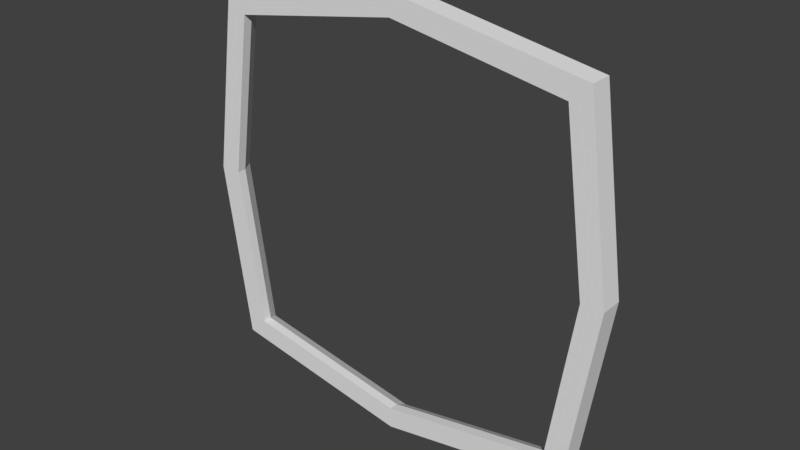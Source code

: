 # Source: Picture_Frame_3.blend  (saved by Blender 2.79.0; exported with 4.5.12 LTS)
import bpy
from mathutils import Matrix  # noqa: F401  (used for matrix-valued properties, if any)

bpy.ops.wm.read_factory_settings(use_empty=True)
scene = bpy.context.scene
scene.name = 'Scene'

# ---- collections
col_collection_1 = bpy.data.collections.new('Collection 1'); scene.collection.children.link(col_collection_1)

# ---- materials (node trees are filled in below, after node groups)
mat_material = bpy.data.materials.new('Material')
mat_material.alpha_threshold = 0.0
mat_material.use_transparent_shadow = False
mat_material.roughness = 0.5
mat_material.line_color = (0.0, 0.0, 0.0, 1.0)

# ---- material node trees

# ---- world
world_world = bpy.data.worlds.new('World'); scene.world = world_world
world_world.color = (0.05088, 0.05088, 0.05088)
world_world.use_sun_shadow = False
world_world.sun_shadow_jitter_overblur = 0.0
world_world.cycles.sampling_method = 'MANUAL'

# ---- meshes
me_cube = bpy.data.meshes.new('Cube')
me_cube.from_pydata([(-1.0, -0.02261, 1.0), (-1.0, 1.0, 1.0), (-0.9001, -0.02261, 0.9001), (-0.9001, 0.394, 0.9001), (-0.9714, 1.246, 0.9714), (-0.9357, 0.9971, 0.9357), (1.0, -0.02261, 1.0), (1.0, 1.0, 1.0), (0.9001, -0.02261, 0.9001), (0.9001, 0.394, 0.9001), (0.9714, 1.246, 0.9714), (0.9357, 0.9971, 0.9357), (0.0, 1.0, 1.184), (0.0, -0.02261, 1.184), (0.0, 0.394, 1.066), (0.0, -0.02261, 1.066), (0.0, 1.246, 1.15), (0.0, 0.9971, 1.108), (-1.0, -0.02261, -1.0), (-1.0, 1.0, -1.0), (-0.9001, -0.02261, -0.9001), (-0.9001, 0.394, -0.9001), (-0.9714, 1.246, -0.9714), (-0.9357, 0.9971, -0.9357), (-1.065, 0.9971, 0.0), (-1.105, 1.246, 0.0), (-1.024, 0.394, 0.0), (-1.024, -0.02261, 0.0), (-1.138, 1.0, 0.0), (-1.138, -0.02261, 0.0), (1.0, -0.02261, -1.0), (1.0, 1.0, -1.0), (0.9001, -0.02261, -0.9001), (0.9001, 0.394, -0.9001), (0.9714, 1.246, -0.9714), (0.9357, 0.9971, -0.9357), (1.065, 0.9971, 0.0), (1.105, 1.246, 0.0), (1.024, 0.394, 0.0), (1.024, -0.02261, 0.0), (1.138, 1.0, 0.0), (1.138, -0.02261, 0.0), (0.0, 1.0, -1.184), (0.0, -0.02261, -1.184), (0.0, 0.394, -1.066), (0.0, -0.02261, -1.066), (0.0, 1.246, -1.15), (0.0, 0.9971, -1.108)], [], [(14, 15, 2, 3), (24, 5, 3, 26), (13, 0, 2, 15), (28, 1, 4, 25), (25, 4, 5, 24), (4, 16, 17, 5), (1, 12, 16, 4), (5, 17, 14, 3), (0, 29, 27, 2), (3, 2, 27, 26), (14, 9, 8, 15), (36, 38, 9, 11), (13, 15, 8, 6), (40, 37, 10, 7), (37, 36, 11, 10), (10, 11, 17, 16), (7, 10, 16, 12), (11, 9, 14, 17), (6, 8, 39, 41), (9, 38, 39, 8), (44, 21, 20, 45), (24, 26, 21, 23), (43, 45, 20, 18), (28, 25, 22, 19), (25, 24, 23, 22), (22, 23, 47, 46), (19, 22, 46, 42), (23, 21, 44, 47), (18, 20, 27, 29), (21, 26, 27, 20), (44, 45, 32, 33), (36, 35, 33, 38), (43, 30, 32, 45), (7, 6, 41, 40), (40, 31, 34, 37), (12, 13, 6, 7), (37, 34, 35, 36), (34, 46, 47, 35), (31, 42, 46, 34), (35, 47, 44, 33), (30, 41, 39, 32), (33, 32, 39, 38), (40, 41, 30, 31), (31, 30, 43, 42), (42, 43, 18, 19), (19, 18, 29, 28), (28, 29, 0, 1), (1, 0, 13, 12)])
_uv = me_cube.uv_layers.new(name='UVMap')
_uv.uv.foreach_set('vector', [0.7207, 0.5, 0.7889, 0.5, 0.791, 0.6515, 0.7228, 0.6515, 0.4112, 0.8365, 0.4127, 0.6791, 0.5119, 0.6851, 0.5104, 0.8365, 0.1585, 0.3947, 0.0, 0.3411, 0.01849, 0.3267, 0.1611, 0.375, 0.7476, 0.1683, 0.7493, 0.0, 0.7899, 0.004819, 0.7883, 0.1683, 0.37, 0.8365, 0.3716, 0.6731, 0.4127, 0.6791, 0.4112, 0.8365, 0.5824, 0.6635, 0.5802, 0.5, 0.6215, 0.5, 0.6236, 0.6575, 0.5396, 0.6731, 0.5374, 0.5048, 0.578, 0.5048, 0.5802, 0.6683, 0.6236, 0.6575, 0.6215, 0.5, 0.7207, 0.5, 0.7228, 0.6515, 0.0, 0.3411, 0.0, 0.1712, 0.01849, 0.1738, 0.01849, 0.3267, 0.5119, 0.6851, 0.5801, 0.6851, 0.5786, 0.8365, 0.5104, 0.8365, 0.7207, 0.5, 0.7228, 0.3485, 0.791, 0.3485, 0.7889, 0.5, 0.8311, 0.1635, 0.9303, 0.1635, 0.9318, 0.3149, 0.8326, 0.3209, 0.1585, 0.3947, 0.1611, 0.375, 0.3112, 0.3681, 0.3252, 0.387, 0.1674, 0.563, 0.2081, 0.563, 0.2097, 0.7264, 0.169, 0.7312, 0.7899, 0.1635, 0.8311, 0.1635, 0.8326, 0.3209, 0.7915, 0.3269, 0.5824, 0.3365, 0.6236, 0.3425, 0.6215, 0.5, 0.5802, 0.5, 0.5396, 0.3365, 0.5802, 0.3414, 0.578, 0.5048, 0.5374, 0.5048, 0.6236, 0.3425, 0.7228, 0.3485, 0.7207, 0.5, 0.6215, 0.5, 0.3252, 0.387, 0.3112, 0.3681, 0.3515, 0.2209, 0.37, 0.2235, 0.9318, 0.3149, 0.9303, 0.1635, 0.9985, 0.1635, 1.0, 0.3149, 0.7207, 0.8269, 0.7228, 0.6755, 0.791, 0.6755, 0.7889, 0.8269, 0.4112, 0.8365, 0.5104, 0.8365, 0.5119, 0.988, 0.4127, 0.994, 0.2115, 0.0, 0.2089, 0.01972, 0.0588, 0.02664, 0.04479, 0.007687, 0.7476, 0.1683, 0.7883, 0.1683, 0.7899, 0.3317, 0.7493, 0.3365, 0.37, 0.8365, 0.4112, 0.8365, 0.4127, 0.994, 0.3716, 1.0, 0.5824, 0.6635, 0.6236, 0.6695, 0.6215, 0.8269, 0.5802, 0.8269, 0.5396, 4.012e-08, 0.5802, 0.004819, 0.578, 0.1683, 0.5374, 0.1683, 0.6236, 0.6695, 0.7228, 0.6755, 0.7207, 0.8269, 0.6215, 0.8269, 0.04479, 0.007687, 0.0588, 0.02664, 0.01849, 0.1738, 0.0, 0.1712, 0.5119, 0.988, 0.5104, 0.8365, 0.5786, 0.8365, 0.5801, 0.988, 0.7207, 0.8269, 0.7889, 0.8269, 0.791, 0.9784, 0.7228, 0.9784, 0.8311, 0.1635, 0.8326, 0.005999, 0.9318, 0.012, 0.9303, 0.1635, 0.2115, 0.0, 0.37, 0.05361, 0.3515, 0.06797, 0.2089, 0.01972, 0.169, 0.7312, 0.001628, 0.7312, 0.0, 0.563, 0.1674, 0.563, 0.1674, 0.563, 0.169, 0.3947, 0.2097, 0.3995, 0.2081, 0.563, 0.5374, 0.5048, 0.37, 0.5048, 0.3722, 0.3365, 0.5396, 0.3365, 0.7899, 0.1635, 0.7915, 0.0, 0.8326, 0.005999, 0.8311, 0.1635, 0.5824, 0.9904, 0.5802, 0.8269, 0.6215, 0.8269, 0.6236, 0.9844, 0.5396, 0.3365, 0.5374, 0.1683, 0.578, 0.1683, 0.5802, 0.3317, 0.6236, 0.9844, 0.6215, 0.8269, 0.7207, 0.8269, 0.7228, 0.9784, 0.37, 0.05361, 0.37, 0.2235, 0.3515, 0.2209, 0.3515, 0.06797, 0.9318, 0.012, 1.0, 0.012, 0.9985, 0.1635, 0.9303, 0.1635, 0.1674, 0.563, 0.0, 0.563, 0.001628, 0.3947, 0.169, 0.3947, 0.5396, 0.3365, 0.3722, 0.3365, 0.37, 0.1683, 0.5374, 0.1683, 0.5374, 0.1683, 0.37, 0.1683, 0.3722, 0.0, 0.5396, 4.012e-08, 0.7493, 0.3365, 0.5819, 0.3365, 0.5802, 0.1683, 0.7476, 0.1683, 0.7476, 0.1683, 0.5802, 0.1683, 0.5819, 0.0, 0.7493, 0.0, 0.5396, 0.6731, 0.3722, 0.6731, 0.37, 0.5048, 0.5374, 0.5048])
me_cube.materials.append(mat_material)
me_cube.use_remesh_preserve_volume = False
me_cube.use_remesh_preserve_attributes = False
me_cube.use_mirror_vertex_groups = False
me_cube.update()

# ---- objects
ob_frame = bpy.data.objects.new('Frame', me_cube)

# ---- transforms, parenting, visibility, modifiers, constraints
ob_frame.location = (0.0, 0.0, 0.0)
ob_frame.scale = (0.7743, 0.08955, 0.7355)
ob_frame.lock_rotations_4d = False
ob_frame.empty_display_type = 'ARROWS'
ob_frame.lineart.crease_threshold = 0.0

# ---- collection membership
col_collection_1.objects.link(ob_frame)

# ---- scene / render settings (as saved in the file)
scene.frame_start = 1; scene.frame_end = 250; scene.frame_set(1)
scene.render.engine = 'BLENDER_EEVEE_NEXT'
scene.render.resolution_percentage = 50
scene.render.dither_intensity = 0.0
scene.cycles.use_denoising = False
scene.cycles.samples = 128
scene.cycles.sampling_pattern = 'TABULATED_SOBOL'
scene.cycles.use_adaptive_sampling = False
scene.cycles.use_light_tree = False
scene.cycles.blur_glossy = 0.0
scene.cycles.sample_clamp_indirect = 0.0
scene.view_settings.view_transform = 'Standard'
bpy.context.view_layer.update()

# ---- added for rendering (the .blend has no active camera and no usable light): camera, sun
cam_auto = bpy.data.cameras.new('AutoCamera')
cam_auto.lens = 50.0
cam_auto.sensor_width = 36.0
cam_auto.clip_end = 1000.0
ob_auto_camera = bpy.data.objects.new('AutoCamera', cam_auto)
scene.collection.objects.link(ob_auto_camera)
ob_auto_camera.location = (2.29455, -2.69868, 1.83564)
ob_auto_camera.rotation_euler = (1.09748, -7.21219e-08, 0.694738)
scene.camera = ob_auto_camera
light_auto_sun = bpy.data.lights.new('AutoSun', 'SUN')
light_auto_sun.energy = 3.0
light_auto_sun.angle = 0.0523599
ob_auto_sun = bpy.data.objects.new('AutoSun', light_auto_sun)
scene.collection.objects.link(ob_auto_sun)
ob_auto_sun.rotation_euler = (0.872665, 0.174533, 0.523599)
bpy.context.view_layer.update()
